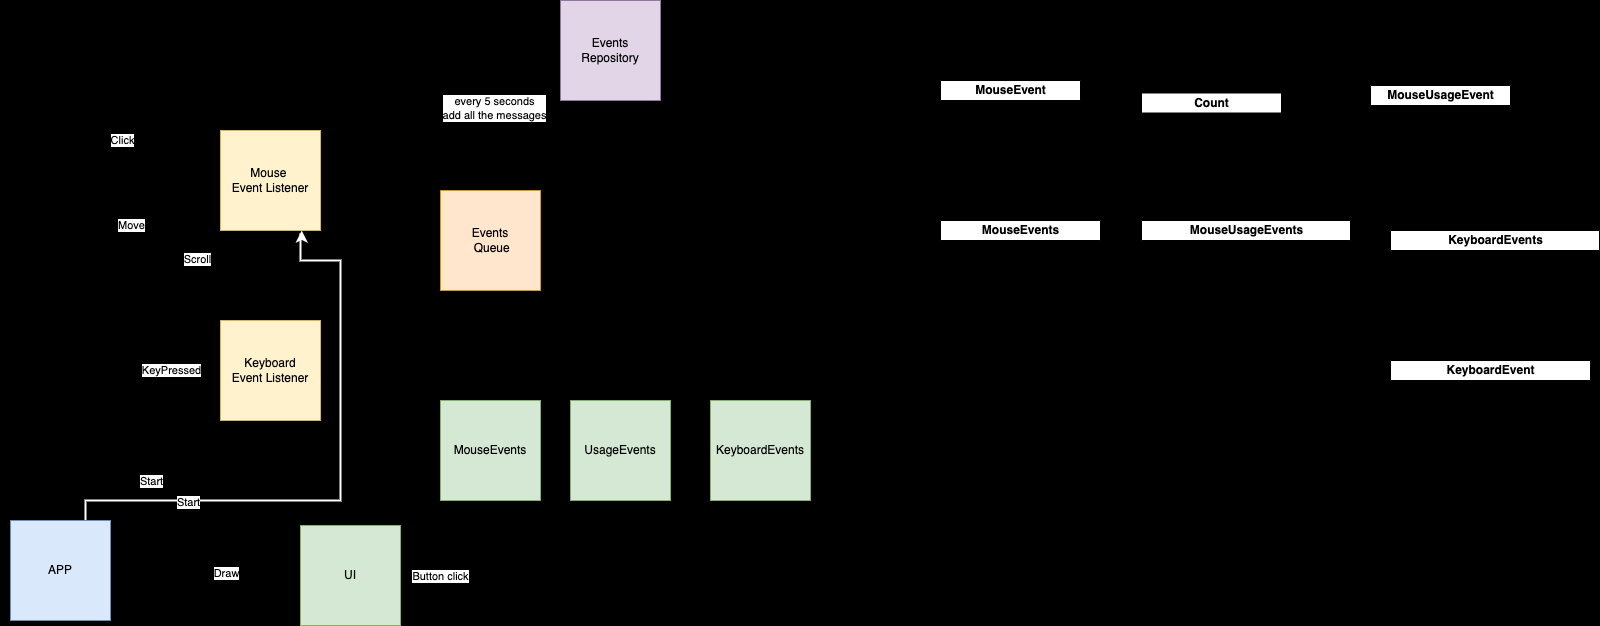

The diagram above was exported from draw.io. Its source (the exported page's mxGraphModel, read from the mxfile embedded in the PNG):
<mxGraphModel dx="626" dy="649" grid="1" gridSize="10" guides="1" tooltips="1" connect="1" arrows="1" fold="1" page="1" pageScale="1" pageWidth="827" pageHeight="1169" background="#000000" math="0" shadow="0">
  <root>
    <mxCell id="0" />
    <mxCell id="1" parent="0" />
    <mxCell id="9jS9S2Lwdvf-v5Fh1Jns-4" style="edgeStyle=orthogonalEdgeStyle;rounded=0;orthogonalLoop=1;jettySize=auto;html=1;" parent="1" source="9jS9S2Lwdvf-v5Fh1Jns-1" edge="1">
      <mxGeometry relative="1" as="geometry">
        <mxPoint x="250" y="180" as="targetPoint" />
        <Array as="points">
          <mxPoint x="81" y="150" />
          <mxPoint x="186" y="150" />
          <mxPoint x="186" y="180" />
        </Array>
      </mxGeometry>
    </mxCell>
    <mxCell id="9jS9S2Lwdvf-v5Fh1Jns-5" value="Click" style="edgeLabel;html=1;align=center;verticalAlign=middle;resizable=0;points=[];" parent="9jS9S2Lwdvf-v5Fh1Jns-4" vertex="1" connectable="0">
      <mxGeometry x="-0.0772" y="1" relative="1" as="geometry">
        <mxPoint as="offset" />
      </mxGeometry>
    </mxCell>
    <mxCell id="9jS9S2Lwdvf-v5Fh1Jns-6" value="Scroll" style="edgeStyle=orthogonalEdgeStyle;rounded=0;orthogonalLoop=1;jettySize=auto;html=1;entryX=0.5;entryY=1;entryDx=0;entryDy=0;exitX=1.037;exitY=0.878;exitDx=0;exitDy=0;exitPerimeter=0;" parent="1" source="9jS9S2Lwdvf-v5Fh1Jns-1" target="9jS9S2Lwdvf-v5Fh1Jns-3" edge="1">
      <mxGeometry relative="1" as="geometry" />
    </mxCell>
    <mxCell id="9jS9S2Lwdvf-v5Fh1Jns-7" style="edgeStyle=orthogonalEdgeStyle;rounded=0;orthogonalLoop=1;jettySize=auto;html=1;entryX=0;entryY=0.75;entryDx=0;entryDy=0;" parent="1" source="9jS9S2Lwdvf-v5Fh1Jns-1" target="9jS9S2Lwdvf-v5Fh1Jns-3" edge="1">
      <mxGeometry relative="1" as="geometry" />
    </mxCell>
    <mxCell id="9jS9S2Lwdvf-v5Fh1Jns-8" value="Move" style="edgeLabel;html=1;align=center;verticalAlign=middle;resizable=0;points=[];" parent="9jS9S2Lwdvf-v5Fh1Jns-7" vertex="1" connectable="0">
      <mxGeometry x="-0.4756" y="1" relative="1" as="geometry">
        <mxPoint as="offset" />
      </mxGeometry>
    </mxCell>
    <mxCell id="9jS9S2Lwdvf-v5Fh1Jns-1" value="" style="shape=image;verticalLabelPosition=bottom;labelBackgroundColor=default;verticalAlign=top;aspect=fixed;imageAspect=0;image=https://img.freepik.com/free-icon/mouse-computer-with-electric-cable_318-9482.jpg?w=2000;" parent="1" vertex="1">
      <mxGeometry x="40" y="190" width="81" height="90" as="geometry" />
    </mxCell>
    <mxCell id="9jS9S2Lwdvf-v5Fh1Jns-11" value="KeyPressed" style="edgeStyle=orthogonalEdgeStyle;rounded=0;orthogonalLoop=1;jettySize=auto;html=1;" parent="1" source="9jS9S2Lwdvf-v5Fh1Jns-2" target="9jS9S2Lwdvf-v5Fh1Jns-10" edge="1">
      <mxGeometry relative="1" as="geometry" />
    </mxCell>
    <mxCell id="9jS9S2Lwdvf-v5Fh1Jns-2" value="" style="shape=image;verticalLabelPosition=bottom;labelBackgroundColor=default;verticalAlign=top;aspect=fixed;imageAspect=0;image=https://img.freepik.com/free-vector/illustration-computer-keyboard_53876-5567.jpg?w=2000;" parent="1" vertex="1">
      <mxGeometry x="30.5" y="320" width="120" height="120" as="geometry" />
    </mxCell>
    <mxCell id="9jS9S2Lwdvf-v5Fh1Jns-13" style="edgeStyle=orthogonalEdgeStyle;rounded=0;orthogonalLoop=1;jettySize=auto;html=1;labelBorderColor=#FFFFFF;" parent="1" source="9jS9S2Lwdvf-v5Fh1Jns-3" target="9jS9S2Lwdvf-v5Fh1Jns-12" edge="1">
      <mxGeometry relative="1" as="geometry" />
    </mxCell>
    <mxCell id="9jS9S2Lwdvf-v5Fh1Jns-3" value="Mouse &lt;br&gt;Event Listener" style="whiteSpace=wrap;html=1;aspect=fixed;fillColor=#fff2cc;strokeColor=#d6b656;fontColor=#000000;" parent="1" vertex="1">
      <mxGeometry x="250" y="140" width="100" height="100" as="geometry" />
    </mxCell>
    <mxCell id="9jS9S2Lwdvf-v5Fh1Jns-14" style="edgeStyle=orthogonalEdgeStyle;rounded=0;orthogonalLoop=1;jettySize=auto;html=1;entryX=0;entryY=0.75;entryDx=0;entryDy=0;" parent="1" source="9jS9S2Lwdvf-v5Fh1Jns-10" target="9jS9S2Lwdvf-v5Fh1Jns-12" edge="1">
      <mxGeometry relative="1" as="geometry" />
    </mxCell>
    <mxCell id="9jS9S2Lwdvf-v5Fh1Jns-10" value="Keyboard&lt;br&gt;Event Listener" style="whiteSpace=wrap;html=1;aspect=fixed;fillColor=#fff2cc;strokeColor=#d6b656;fontColor=#000000;" parent="1" vertex="1">
      <mxGeometry x="250" y="330" width="100" height="100" as="geometry" />
    </mxCell>
    <mxCell id="9jS9S2Lwdvf-v5Fh1Jns-17" style="edgeStyle=orthogonalEdgeStyle;rounded=0;orthogonalLoop=1;jettySize=auto;html=1;entryX=0;entryY=0.5;entryDx=0;entryDy=0;exitX=0.5;exitY=0;exitDx=0;exitDy=0;" parent="1" source="9jS9S2Lwdvf-v5Fh1Jns-12" target="9jS9S2Lwdvf-v5Fh1Jns-15" edge="1">
      <mxGeometry relative="1" as="geometry" />
    </mxCell>
    <mxCell id="9jS9S2Lwdvf-v5Fh1Jns-18" value="every 5 seconds&lt;br&gt;add all the messages" style="edgeLabel;html=1;align=center;verticalAlign=middle;resizable=0;points=[];" parent="9jS9S2Lwdvf-v5Fh1Jns-17" vertex="1" connectable="0">
      <mxGeometry x="-0.2048" y="-3" relative="1" as="geometry">
        <mxPoint as="offset" />
      </mxGeometry>
    </mxCell>
    <mxCell id="9jS9S2Lwdvf-v5Fh1Jns-12" value="Events&lt;br&gt;&amp;nbsp;Queue" style="whiteSpace=wrap;html=1;aspect=fixed;fillColor=#ffe6cc;strokeColor=#d79b00;fontColor=#000000;" parent="1" vertex="1">
      <mxGeometry x="470" y="200" width="100" height="100" as="geometry" />
    </mxCell>
    <mxCell id="9jS9S2Lwdvf-v5Fh1Jns-15" value="Events&lt;br&gt;Repository" style="whiteSpace=wrap;html=1;aspect=fixed;fillColor=#e1d5e7;strokeColor=#9673a6;fontColor=#000000;" parent="1" vertex="1">
      <mxGeometry x="590" y="10" width="100" height="100" as="geometry" />
    </mxCell>
    <mxCell id="9jS9S2Lwdvf-v5Fh1Jns-33" style="edgeStyle=orthogonalEdgeStyle;rounded=0;orthogonalLoop=1;jettySize=auto;html=1;entryX=0.5;entryY=1;entryDx=0;entryDy=0;" parent="1" source="9jS9S2Lwdvf-v5Fh1Jns-19" target="9jS9S2Lwdvf-v5Fh1Jns-30" edge="1">
      <mxGeometry relative="1" as="geometry" />
    </mxCell>
    <mxCell id="9jS9S2Lwdvf-v5Fh1Jns-35" style="edgeStyle=orthogonalEdgeStyle;rounded=0;orthogonalLoop=1;jettySize=auto;html=1;" parent="1" source="9jS9S2Lwdvf-v5Fh1Jns-19" target="9jS9S2Lwdvf-v5Fh1Jns-31" edge="1">
      <mxGeometry relative="1" as="geometry" />
    </mxCell>
    <mxCell id="9jS9S2Lwdvf-v5Fh1Jns-36" style="edgeStyle=orthogonalEdgeStyle;rounded=0;orthogonalLoop=1;jettySize=auto;html=1;" parent="1" source="9jS9S2Lwdvf-v5Fh1Jns-19" target="9jS9S2Lwdvf-v5Fh1Jns-32" edge="1">
      <mxGeometry relative="1" as="geometry" />
    </mxCell>
    <mxCell id="9jS9S2Lwdvf-v5Fh1Jns-41" value="Button click" style="edgeLabel;html=1;align=center;verticalAlign=middle;resizable=0;points=[];" parent="9jS9S2Lwdvf-v5Fh1Jns-36" vertex="1" connectable="0">
      <mxGeometry x="-0.6604" y="-4" relative="1" as="geometry">
        <mxPoint x="-11" y="-4" as="offset" />
      </mxGeometry>
    </mxCell>
    <mxCell id="9jS9S2Lwdvf-v5Fh1Jns-19" value="UI" style="whiteSpace=wrap;html=1;aspect=fixed;fillColor=#d5e8d4;strokeColor=#82b366;fontColor=#000000;" parent="1" vertex="1">
      <mxGeometry x="330" y="535" width="100" height="100" as="geometry" />
    </mxCell>
    <mxCell id="9jS9S2Lwdvf-v5Fh1Jns-22" style="edgeStyle=orthogonalEdgeStyle;rounded=0;orthogonalLoop=1;jettySize=auto;html=1;entryX=0.25;entryY=1;entryDx=0;entryDy=0;" parent="1" source="9jS9S2Lwdvf-v5Fh1Jns-21" target="9jS9S2Lwdvf-v5Fh1Jns-10" edge="1">
      <mxGeometry relative="1" as="geometry">
        <Array as="points">
          <mxPoint x="90" y="490" />
          <mxPoint x="275" y="490" />
        </Array>
      </mxGeometry>
    </mxCell>
    <mxCell id="9jS9S2Lwdvf-v5Fh1Jns-23" value="Start" style="edgeLabel;html=1;align=center;verticalAlign=middle;resizable=0;points=[];" parent="9jS9S2Lwdvf-v5Fh1Jns-22" vertex="1" connectable="0">
      <mxGeometry x="-0.2" y="-3" relative="1" as="geometry">
        <mxPoint x="16" y="-3" as="offset" />
      </mxGeometry>
    </mxCell>
    <mxCell id="9jS9S2Lwdvf-v5Fh1Jns-26" style="edgeStyle=orthogonalEdgeStyle;rounded=0;orthogonalLoop=1;jettySize=auto;html=1;entryX=0;entryY=0.435;entryDx=0;entryDy=0;entryPerimeter=0;" parent="1" source="9jS9S2Lwdvf-v5Fh1Jns-21" target="9jS9S2Lwdvf-v5Fh1Jns-19" edge="1">
      <mxGeometry relative="1" as="geometry" />
    </mxCell>
    <mxCell id="9jS9S2Lwdvf-v5Fh1Jns-27" value="Draw" style="edgeLabel;html=1;align=center;verticalAlign=middle;resizable=0;points=[];" parent="9jS9S2Lwdvf-v5Fh1Jns-26" vertex="1" connectable="0">
      <mxGeometry x="0.2167" y="-4" relative="1" as="geometry">
        <mxPoint x="1" as="offset" />
      </mxGeometry>
    </mxCell>
    <mxCell id="9jS9S2Lwdvf-v5Fh1Jns-28" style="edgeStyle=orthogonalEdgeStyle;rounded=0;orthogonalLoop=1;jettySize=auto;html=1;exitX=0.75;exitY=0;exitDx=0;exitDy=0;entryX=0.812;entryY=1;entryDx=0;entryDy=0;entryPerimeter=0;fontColor=#F0F0F0;strokeWidth=2;fillColor=#f9f7ed;strokeColor=#FFFFFF;" parent="1" source="9jS9S2Lwdvf-v5Fh1Jns-21" target="9jS9S2Lwdvf-v5Fh1Jns-3" edge="1">
      <mxGeometry relative="1" as="geometry">
        <mxPoint x="330" y="260" as="targetPoint" />
        <Array as="points">
          <mxPoint x="115" y="510" />
          <mxPoint x="370" y="510" />
          <mxPoint x="370" y="270" />
          <mxPoint x="330" y="270" />
          <mxPoint x="330" y="244" />
          <mxPoint x="331" y="244" />
        </Array>
      </mxGeometry>
    </mxCell>
    <mxCell id="9jS9S2Lwdvf-v5Fh1Jns-29" value="Start" style="edgeLabel;html=1;align=center;verticalAlign=middle;resizable=0;points=[];" parent="9jS9S2Lwdvf-v5Fh1Jns-28" vertex="1" connectable="0">
      <mxGeometry x="-0.5837" relative="1" as="geometry">
        <mxPoint y="1" as="offset" />
      </mxGeometry>
    </mxCell>
    <mxCell id="9jS9S2Lwdvf-v5Fh1Jns-21" value="APP" style="whiteSpace=wrap;html=1;aspect=fixed;fillColor=#dae8fc;strokeColor=#6c8ebf;fontColor=#000000;" parent="1" vertex="1">
      <mxGeometry x="40" y="530" width="100" height="100" as="geometry" />
    </mxCell>
    <mxCell id="9jS9S2Lwdvf-v5Fh1Jns-37" style="edgeStyle=orthogonalEdgeStyle;rounded=0;orthogonalLoop=1;jettySize=auto;html=1;entryX=0.5;entryY=1;entryDx=0;entryDy=0;" parent="1" source="9jS9S2Lwdvf-v5Fh1Jns-30" target="9jS9S2Lwdvf-v5Fh1Jns-15" edge="1">
      <mxGeometry relative="1" as="geometry">
        <mxPoint x="670" y="220" as="targetPoint" />
        <Array as="points">
          <mxPoint x="520" y="360" />
          <mxPoint x="640" y="360" />
        </Array>
      </mxGeometry>
    </mxCell>
    <mxCell id="9jS9S2Lwdvf-v5Fh1Jns-30" value="MouseEvents" style="whiteSpace=wrap;html=1;aspect=fixed;fillColor=#d5e8d4;strokeColor=#82b366;fontColor=#000000;" parent="1" vertex="1">
      <mxGeometry x="470" y="410" width="100" height="100" as="geometry" />
    </mxCell>
    <mxCell id="9jS9S2Lwdvf-v5Fh1Jns-39" style="edgeStyle=orthogonalEdgeStyle;rounded=0;orthogonalLoop=1;jettySize=auto;html=1;entryX=0.75;entryY=1;entryDx=0;entryDy=0;" parent="1" source="9jS9S2Lwdvf-v5Fh1Jns-31" target="9jS9S2Lwdvf-v5Fh1Jns-15" edge="1">
      <mxGeometry relative="1" as="geometry">
        <Array as="points">
          <mxPoint x="790" y="330" />
          <mxPoint x="665" y="330" />
        </Array>
      </mxGeometry>
    </mxCell>
    <mxCell id="9jS9S2Lwdvf-v5Fh1Jns-31" value="KeyboardEvents" style="whiteSpace=wrap;html=1;aspect=fixed;fillColor=#d5e8d4;strokeColor=#82b366;fontColor=#000000;" parent="1" vertex="1">
      <mxGeometry x="740" y="410" width="100" height="100" as="geometry" />
    </mxCell>
    <mxCell id="9jS9S2Lwdvf-v5Fh1Jns-38" style="edgeStyle=orthogonalEdgeStyle;rounded=0;orthogonalLoop=1;jettySize=auto;html=1;entryX=0.627;entryY=1.019;entryDx=0;entryDy=0;entryPerimeter=0;" parent="1" source="9jS9S2Lwdvf-v5Fh1Jns-32" target="9jS9S2Lwdvf-v5Fh1Jns-15" edge="1">
      <mxGeometry relative="1" as="geometry">
        <Array as="points">
          <mxPoint x="650" y="260" />
          <mxPoint x="653" y="260" />
        </Array>
      </mxGeometry>
    </mxCell>
    <mxCell id="9jS9S2Lwdvf-v5Fh1Jns-32" value="UsageEvents" style="whiteSpace=wrap;html=1;aspect=fixed;fillColor=#d5e8d4;strokeColor=#82b366;fontColor=#000000;" parent="1" vertex="1">
      <mxGeometry x="600" y="410" width="100" height="100" as="geometry" />
    </mxCell>
    <mxCell id="9jS9S2Lwdvf-v5Fh1Jns-58" style="edgeStyle=orthogonalEdgeStyle;rounded=0;orthogonalLoop=1;jettySize=auto;html=1;entryX=0.439;entryY=1.025;entryDx=0;entryDy=0;entryPerimeter=0;" parent="1" source="9jS9S2Lwdvf-v5Fh1Jns-42" target="9jS9S2Lwdvf-v5Fh1Jns-54" edge="1">
      <mxGeometry relative="1" as="geometry" />
    </mxCell>
    <mxCell id="9jS9S2Lwdvf-v5Fh1Jns-67" style="edgeStyle=orthogonalEdgeStyle;rounded=0;orthogonalLoop=1;jettySize=auto;html=1;entryX=0.003;entryY=-0.113;entryDx=0;entryDy=0;entryPerimeter=0;" parent="1" source="9jS9S2Lwdvf-v5Fh1Jns-42" target="9jS9S2Lwdvf-v5Fh1Jns-65" edge="1">
      <mxGeometry relative="1" as="geometry">
        <Array as="points">
          <mxPoint x="1130" y="290" />
          <mxPoint x="1130" y="120" />
        </Array>
      </mxGeometry>
    </mxCell>
    <mxCell id="9jS9S2Lwdvf-v5Fh1Jns-73" style="edgeStyle=orthogonalEdgeStyle;rounded=0;orthogonalLoop=1;jettySize=auto;html=1;entryX=1;entryY=0.5;entryDx=0;entryDy=0;" parent="1" source="9jS9S2Lwdvf-v5Fh1Jns-42" target="9jS9S2Lwdvf-v5Fh1Jns-15" edge="1">
      <mxGeometry relative="1" as="geometry" />
    </mxCell>
    <mxCell id="9jS9S2Lwdvf-v5Fh1Jns-42" value="MouseEvents" style="swimlane;fontStyle=1;align=center;verticalAlign=middle;childLayout=stackLayout;horizontal=1;startSize=20;horizontalStack=0;resizeParent=1;resizeParentMax=0;resizeLast=0;collapsible=0;marginBottom=0;html=1;" parent="1" vertex="1">
      <mxGeometry x="970" y="230" width="160" height="120" as="geometry" />
    </mxCell>
    <mxCell id="9jS9S2Lwdvf-v5Fh1Jns-44" value="getClickCount(): Count&lt;br&gt;" style="text;html=1;strokeColor=none;fillColor=none;align=left;verticalAlign=middle;spacingLeft=4;spacingRight=4;overflow=hidden;rotatable=0;points=[[0,0.5],[1,0.5]];portConstraint=eastwest;" parent="9jS9S2Lwdvf-v5Fh1Jns-42" vertex="1">
      <mxGeometry y="20" width="160" height="25" as="geometry" />
    </mxCell>
    <mxCell id="9jS9S2Lwdvf-v5Fh1Jns-46" value="getMoveCount(): Count" style="text;html=1;strokeColor=none;fillColor=none;align=left;verticalAlign=middle;spacingLeft=4;spacingRight=4;overflow=hidden;rotatable=0;points=[[0,0.5],[1,0.5]];portConstraint=eastwest;" parent="9jS9S2Lwdvf-v5Fh1Jns-42" vertex="1">
      <mxGeometry y="45" width="160" height="25" as="geometry" />
    </mxCell>
    <mxCell id="9jS9S2Lwdvf-v5Fh1Jns-50" value="getScrollCount(): Count" style="text;html=1;strokeColor=none;fillColor=none;align=left;verticalAlign=middle;spacingLeft=4;spacingRight=4;overflow=hidden;rotatable=0;points=[[0,0.5],[1,0.5]];portConstraint=eastwest;" parent="9jS9S2Lwdvf-v5Fh1Jns-42" vertex="1">
      <mxGeometry y="70" width="160" height="25" as="geometry" />
    </mxCell>
    <mxCell id="9jS9S2Lwdvf-v5Fh1Jns-51" value="getAll(): List&amp;lt;MouseEvent&amp;gt;" style="text;html=1;strokeColor=none;fillColor=none;align=left;verticalAlign=middle;spacingLeft=4;spacingRight=4;overflow=hidden;rotatable=0;points=[[0,0.5],[1,0.5]];portConstraint=eastwest;" parent="9jS9S2Lwdvf-v5Fh1Jns-42" vertex="1">
      <mxGeometry y="95" width="160" height="25" as="geometry" />
    </mxCell>
    <mxCell id="9jS9S2Lwdvf-v5Fh1Jns-52" value="MouseEvent" style="swimlane;fontStyle=1;align=center;verticalAlign=middle;childLayout=stackLayout;horizontal=1;startSize=20;horizontalStack=0;resizeParent=1;resizeParentMax=0;resizeLast=0;collapsible=0;marginBottom=0;html=1;" parent="1" vertex="1">
      <mxGeometry x="970" y="90" width="140" height="70" as="geometry" />
    </mxCell>
    <mxCell id="9jS9S2Lwdvf-v5Fh1Jns-53" value="type: &quot;Click&quot; | &quot;Scroll&quot; | &quot;Move&quot;" style="text;html=1;strokeColor=none;fillColor=none;align=left;verticalAlign=middle;spacingLeft=4;spacingRight=4;overflow=hidden;rotatable=0;points=[[0,0.5],[1,0.5]];portConstraint=eastwest;" parent="9jS9S2Lwdvf-v5Fh1Jns-52" vertex="1">
      <mxGeometry y="20" width="140" height="25" as="geometry" />
    </mxCell>
    <mxCell id="9jS9S2Lwdvf-v5Fh1Jns-54" value="time: Date" style="text;html=1;strokeColor=none;fillColor=none;align=left;verticalAlign=middle;spacingLeft=4;spacingRight=4;overflow=hidden;rotatable=0;points=[[0,0.5],[1,0.5]];portConstraint=eastwest;" parent="9jS9S2Lwdvf-v5Fh1Jns-52" vertex="1">
      <mxGeometry y="45" width="140" height="25" as="geometry" />
    </mxCell>
    <mxCell id="9jS9S2Lwdvf-v5Fh1Jns-72" style="edgeStyle=orthogonalEdgeStyle;rounded=0;orthogonalLoop=1;jettySize=auto;html=1;entryX=0.677;entryY=1.03;entryDx=0;entryDy=0;entryPerimeter=0;" parent="1" source="9jS9S2Lwdvf-v5Fh1Jns-59" target="9jS9S2Lwdvf-v5Fh1Jns-65" edge="1">
      <mxGeometry relative="1" as="geometry" />
    </mxCell>
    <mxCell id="9jS9S2Lwdvf-v5Fh1Jns-74" style="edgeStyle=orthogonalEdgeStyle;rounded=0;orthogonalLoop=1;jettySize=auto;html=1;entryX=1;entryY=0.25;entryDx=0;entryDy=0;" parent="1" source="9jS9S2Lwdvf-v5Fh1Jns-59" target="9jS9S2Lwdvf-v5Fh1Jns-15" edge="1">
      <mxGeometry relative="1" as="geometry">
        <Array as="points">
          <mxPoint x="1350" y="30" />
          <mxPoint x="930" y="30" />
          <mxPoint x="930" y="35" />
        </Array>
      </mxGeometry>
    </mxCell>
    <mxCell id="9jS9S2Lwdvf-v5Fh1Jns-59" value="MouseUsageEvents" style="swimlane;fontStyle=1;align=center;verticalAlign=middle;childLayout=stackLayout;horizontal=1;startSize=20;horizontalStack=0;resizeParent=1;resizeParentMax=0;resizeLast=0;collapsible=0;marginBottom=0;html=1;" parent="1" vertex="1">
      <mxGeometry x="1171" y="230" width="209" height="70" as="geometry" />
    </mxCell>
    <mxCell id="9jS9S2Lwdvf-v5Fh1Jns-60" value="getCount(): Count" style="text;html=1;strokeColor=none;fillColor=none;align=left;verticalAlign=middle;spacingLeft=4;spacingRight=4;overflow=hidden;rotatable=0;points=[[0,0.5],[1,0.5]];portConstraint=eastwest;" parent="9jS9S2Lwdvf-v5Fh1Jns-59" vertex="1">
      <mxGeometry y="20" width="209" height="25" as="geometry" />
    </mxCell>
    <mxCell id="9jS9S2Lwdvf-v5Fh1Jns-63" value="getAll(): List&amp;lt;MouseUsageEvent&amp;gt;" style="text;html=1;strokeColor=none;fillColor=none;align=left;verticalAlign=middle;spacingLeft=4;spacingRight=4;overflow=hidden;rotatable=0;points=[[0,0.5],[1,0.5]];portConstraint=eastwest;" parent="9jS9S2Lwdvf-v5Fh1Jns-59" vertex="1">
      <mxGeometry y="45" width="209" height="25" as="geometry" />
    </mxCell>
    <mxCell id="9jS9S2Lwdvf-v5Fh1Jns-64" value="Count" style="swimlane;fontStyle=1;align=center;verticalAlign=middle;childLayout=stackLayout;horizontal=1;startSize=20;horizontalStack=0;resizeParent=1;resizeParentMax=0;resizeLast=0;collapsible=0;marginBottom=0;html=1;" parent="1" vertex="1">
      <mxGeometry x="1171" y="102.5" width="140" height="45" as="geometry" />
    </mxCell>
    <mxCell id="9jS9S2Lwdvf-v5Fh1Jns-65" value="value: int" style="text;html=1;strokeColor=none;fillColor=none;align=left;verticalAlign=middle;spacingLeft=4;spacingRight=4;overflow=hidden;rotatable=0;points=[[0,0.5],[1,0.5]];portConstraint=eastwest;" parent="9jS9S2Lwdvf-v5Fh1Jns-64" vertex="1">
      <mxGeometry y="20" width="140" height="25" as="geometry" />
    </mxCell>
    <mxCell id="9jS9S2Lwdvf-v5Fh1Jns-68" value="MouseUsageEvent" style="swimlane;fontStyle=1;align=center;verticalAlign=middle;childLayout=stackLayout;horizontal=1;startSize=20;horizontalStack=0;resizeParent=1;resizeParentMax=0;resizeLast=0;collapsible=0;marginBottom=0;html=1;" parent="1" vertex="1">
      <mxGeometry x="1400" y="95" width="140" height="70" as="geometry" />
    </mxCell>
    <mxCell id="9jS9S2Lwdvf-v5Fh1Jns-70" value="start: Date" style="text;html=1;strokeColor=none;fillColor=none;align=left;verticalAlign=middle;spacingLeft=4;spacingRight=4;overflow=hidden;rotatable=0;points=[[0,0.5],[1,0.5]];portConstraint=eastwest;" parent="9jS9S2Lwdvf-v5Fh1Jns-68" vertex="1">
      <mxGeometry y="20" width="140" height="25" as="geometry" />
    </mxCell>
    <mxCell id="9jS9S2Lwdvf-v5Fh1Jns-71" value="end: Date" style="text;html=1;strokeColor=none;fillColor=none;align=left;verticalAlign=middle;spacingLeft=4;spacingRight=4;overflow=hidden;rotatable=0;points=[[0,0.5],[1,0.5]];portConstraint=eastwest;" parent="9jS9S2Lwdvf-v5Fh1Jns-68" vertex="1">
      <mxGeometry y="45" width="140" height="25" as="geometry" />
    </mxCell>
    <mxCell id="9jS9S2Lwdvf-v5Fh1Jns-82" style="edgeStyle=orthogonalEdgeStyle;rounded=0;orthogonalLoop=1;jettySize=auto;html=1;entryX=0.5;entryY=0;entryDx=0;entryDy=0;" parent="1" source="9jS9S2Lwdvf-v5Fh1Jns-76" target="9jS9S2Lwdvf-v5Fh1Jns-79" edge="1">
      <mxGeometry relative="1" as="geometry" />
    </mxCell>
    <mxCell id="9jS9S2Lwdvf-v5Fh1Jns-76" value="KeyboardEvents" style="swimlane;fontStyle=1;align=center;verticalAlign=middle;childLayout=stackLayout;horizontal=1;startSize=20;horizontalStack=0;resizeParent=1;resizeParentMax=0;resizeLast=0;collapsible=0;marginBottom=0;html=1;" parent="1" vertex="1">
      <mxGeometry x="1420" y="240" width="209" height="70" as="geometry" />
    </mxCell>
    <mxCell id="9jS9S2Lwdvf-v5Fh1Jns-77" value="getCount(): Count" style="text;html=1;strokeColor=none;fillColor=none;align=left;verticalAlign=middle;spacingLeft=4;spacingRight=4;overflow=hidden;rotatable=0;points=[[0,0.5],[1,0.5]];portConstraint=eastwest;" parent="9jS9S2Lwdvf-v5Fh1Jns-76" vertex="1">
      <mxGeometry y="20" width="209" height="25" as="geometry" />
    </mxCell>
    <mxCell id="9jS9S2Lwdvf-v5Fh1Jns-78" value="getAll(): List&amp;lt;KeyboardEvent&amp;gt;" style="text;html=1;strokeColor=none;fillColor=none;align=left;verticalAlign=middle;spacingLeft=4;spacingRight=4;overflow=hidden;rotatable=0;points=[[0,0.5],[1,0.5]];portConstraint=eastwest;" parent="9jS9S2Lwdvf-v5Fh1Jns-76" vertex="1">
      <mxGeometry y="45" width="209" height="25" as="geometry" />
    </mxCell>
    <mxCell id="9jS9S2Lwdvf-v5Fh1Jns-79" value="KeyboardEvent" style="swimlane;fontStyle=1;align=center;verticalAlign=middle;childLayout=stackLayout;horizontal=1;startSize=20;horizontalStack=0;resizeParent=1;resizeParentMax=0;resizeLast=0;collapsible=0;marginBottom=0;html=1;" parent="1" vertex="1">
      <mxGeometry x="1420" y="370" width="200" height="70" as="geometry" />
    </mxCell>
    <mxCell id="9jS9S2Lwdvf-v5Fh1Jns-80" value="type: &quot;KeyPressed&quot; | &quot;KeyReleased&quot;" style="text;html=1;strokeColor=none;fillColor=none;align=left;verticalAlign=middle;spacingLeft=4;spacingRight=4;overflow=hidden;rotatable=0;points=[[0,0.5],[1,0.5]];portConstraint=eastwest;" parent="9jS9S2Lwdvf-v5Fh1Jns-79" vertex="1">
      <mxGeometry y="20" width="200" height="25" as="geometry" />
    </mxCell>
    <mxCell id="9jS9S2Lwdvf-v5Fh1Jns-81" value="time: Date" style="text;html=1;strokeColor=none;fillColor=none;align=left;verticalAlign=middle;spacingLeft=4;spacingRight=4;overflow=hidden;rotatable=0;points=[[0,0.5],[1,0.5]];portConstraint=eastwest;" parent="9jS9S2Lwdvf-v5Fh1Jns-79" vertex="1">
      <mxGeometry y="45" width="200" height="25" as="geometry" />
    </mxCell>
  </root>
</mxGraphModel>